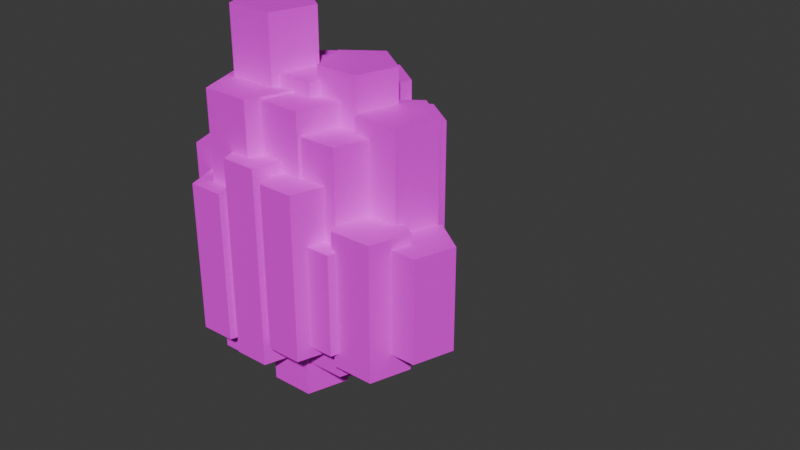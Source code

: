 # Source: Cliff.blend  (saved by Blender 4.0.36; exported with 4.5.12 LTS)
import bpy
from mathutils import Matrix  # noqa: F401  (used for matrix-valued properties, if any)

bpy.ops.wm.read_factory_settings(use_empty=True)
scene = bpy.context.scene
scene.name = 'Scene'

# ---- collections
col_collection = bpy.data.collections.new('Collection'); scene.collection.children.link(col_collection)

# ---- images (referenced by path relative to the original .blend; pixels are not part of the script)
import os
ASSET_DIR = os.environ.get("B2B_ASSET_DIR", "")  # directory of the original .blend (textures are referenced by path, not embedded)
HERE = os.path.dirname(os.path.abspath(__file__))  # packed textures are extracted next to this script under _unpacked/

def load_image(name, relpath, width, height, colorspace="sRGB"):
    """Load a texture the original file referenced (path relative to the .blend, or extracted next to this script)."""
    p = next((c for c in (os.path.join(HERE, relpath), os.path.join(ASSET_DIR, relpath)) if relpath and os.path.exists(c)), "")
    if p:
        img = bpy.data.images.load(p, check_existing=True)
        img.name = name
    else:  # same state as the original file: an image datablock whose file is absent (Cycles renders it pink)
        img = bpy.data.images.new(name, width, height)
        img.source = "FILE"
        img.filepath = "//" + (relpath or name)
    img.colorspace_settings.name = colorspace
    return img
img_colour_palette_png = load_image('colour_palette.png', 'textures/colour_palette.png', 1024, 1024, 'sRGB')

# ---- materials (node trees are filled in below, after node groups)
mat_material_001 = bpy.data.materials.new('Material.001')
mat_material_001.use_transparent_shadow = False

# ---- material node trees
mat_material_001.use_nodes = True; mat_material_001.node_tree.nodes.clear()
_N = mat_material_001.node_tree.nodes; _L = mat_material_001.node_tree.links
n0 = _N.new('ShaderNodeBsdfPrincipled'); n0.name = 'Principled BSDF'; n0.location = (10, 300)
n0.inputs[3].default_value = 1.45
n1 = _N.new('ShaderNodeOutputMaterial'); n1.name = 'Material Output'; n1.location = (300, 300)
n2 = _N.new('ShaderNodeTexImage'); n2.name = 'Image Texture'; n2.location = (-351, 294)
n2.image = img_colour_palette_png
_L.new(n0.outputs[0], n1.inputs[0])
_L.new(n2.outputs[0], n0.inputs[0])
n1.is_active_output = True

# ---- world
world_world = bpy.data.worlds.new('World'); scene.world = world_world
world_world.use_nodes = True; world_world.node_tree.nodes.clear()
_N = world_world.node_tree.nodes; _L = world_world.node_tree.links
n0 = _N.new('ShaderNodeOutputWorld'); n0.name = 'World Output'; n0.location = (300, 300)
n1 = _N.new('ShaderNodeBackground'); n1.name = 'Background'; n1.location = (10, 300)
n1.inputs[0].default_value = (0.05088, 0.05088, 0.05088, 1.0)
_L.new(n1.outputs[0], n0.inputs[0])
n0.is_active_output = True
world_world.color = (0.05088, 0.05088, 0.05088)
world_world.use_sun_shadow = False
world_world.sun_shadow_jitter_overblur = 0.0

# ---- meshes
me_cube_003 = bpy.data.meshes.new('Cube.003')
me_cube_003.from_pydata([], [], [])
_uv = me_cube_003.uv_layers.new(name='UVMap')
_uv.uv.foreach_set('vector', [])
me_cube_003.materials.append(mat_material_001)
me_cube_003.update()
me_cylinder = bpy.data.meshes.new('Cylinder')
me_cylinder.from_pydata([(-2.384e-07, 1.0, -3.219), (0.0, 1.0, 1.0), (0.9511, 0.309, -3.219), (0.9511, 0.309, 1.0), (0.5878, -0.809, -3.219), (0.5878, -0.809, 1.0), (-0.5878, -0.809, -3.219), (-0.5878, -0.809, 1.0), (-0.9511, 0.309, -3.219), (-0.9511, 0.309, 1.0)], [], [(0, 1, 3, 2), (2, 3, 5, 4), (4, 5, 7, 6), (3, 1, 9, 7, 5), (6, 7, 9, 8), (8, 9, 1, 0), (0, 2, 4, 6, 8)])
_uv = me_cylinder.uv_layers.new(name='UVMap')
_uv.uv.foreach_set('vector', [0.8325, 0.9054, 0.8325, 0.938, 0.8398, 0.938, 0.8398, 0.9054, 0.8398, 0.9054, 0.8398, 0.938, 0.837, 0.938, 0.837, 0.9054, 0.837, 0.9054, 0.837, 0.938, 0.828, 0.938, 0.828, 0.9054, 0.8398, 0.938, 0.8325, 0.938, 0.8252, 0.938, 0.828, 0.938, 0.837, 0.938, 0.828, 0.9054, 0.828, 0.938, 0.8252, 0.938, 0.8252, 0.9054, 0.8252, 0.9054, 0.8252, 0.938, 0.8325, 0.938, 0.8325, 0.9054, 0.8325, 0.9054, 0.8398, 0.9054, 0.837, 0.9054, 0.828, 0.9054, 0.8252, 0.9054])
me_cylinder.materials.append(mat_material_001)
me_cylinder.update()
me_cylinder_001 = bpy.data.meshes.new('Cylinder.001')
me_cylinder_001.from_pydata([(0.0, 1.0, -2.049), (0.0, 1.0, 1.0), (0.9511, 0.309, -2.049), (0.9511, 0.309, 1.0), (0.5878, -0.809, -2.049), (0.5878, -0.809, 1.0), (-0.5878, -0.809, -2.049), (-0.5878, -0.809, 1.0), (-0.9511, 0.309, -2.049), (-0.9511, 0.309, 1.0)], [], [(0, 1, 3, 2), (2, 3, 5, 4), (4, 5, 7, 6), (3, 1, 9, 7, 5), (6, 7, 9, 8), (8, 9, 1, 0), (0, 2, 4, 6, 8)])
_uv = me_cylinder_001.uv_layers.new(name='UVMap')
_uv.uv.foreach_set('vector', [0.8224, 0.9019, 0.8224, 0.9548, 0.8315, 0.9548, 0.8315, 0.9019, 0.8315, 0.9019, 0.8315, 0.9548, 0.828, 0.9548, 0.828, 0.9019, 0.828, 0.9019, 0.828, 0.9548, 0.8168, 0.9548, 0.8168, 0.9019, 0.8315, 0.9548, 0.8224, 0.9548, 0.8133, 0.9548, 0.8168, 0.9548, 0.828, 0.9548, 0.8168, 0.9019, 0.8168, 0.9548, 0.8133, 0.9548, 0.8133, 0.9019, 0.8133, 0.9019, 0.8133, 0.9548, 0.8224, 0.9548, 0.8224, 0.9019, 0.8224, 0.9019, 0.8315, 0.9019, 0.828, 0.9019, 0.8168, 0.9019, 0.8133, 0.9019])
me_cylinder_001.materials.append(mat_material_001)
me_cylinder_001.update()
me_cylinder_002 = bpy.data.meshes.new('Cylinder.002')
me_cylinder_002.from_pydata([(0.0, 1.0, -2.49), (0.0, 1.0, 1.0), (0.9511, 0.309, -2.49), (0.9511, 0.309, 1.0), (0.5878, -0.809, -2.49), (0.5878, -0.809, 1.0), (-0.5878, -0.809, -2.49), (-0.5878, -0.809, 1.0), (-0.9511, 0.309, -2.49), (-0.9511, 0.309, 1.0)], [], [(0, 1, 3, 2), (2, 3, 5, 4), (4, 5, 7, 6), (3, 1, 9, 7, 5), (6, 7, 9, 8), (8, 9, 1, 0), (0, 2, 4, 6, 8)])
_uv = me_cylinder_002.uv_layers.new(name='UVMap')
_uv.uv.foreach_set('vector', [0.8282, 0.8944, 0.8282, 0.9671, 0.8391, 0.9671, 0.8391, 0.8944, 0.8391, 0.8944, 0.8391, 0.9671, 0.8349, 0.9671, 0.8349, 0.8944, 0.8349, 0.8944, 0.8349, 0.9671, 0.8214, 0.9671, 0.8214, 0.8944, 0.8391, 0.9671, 0.8282, 0.9671, 0.8173, 0.9671, 0.8214, 0.9671, 0.8349, 0.9671, 0.8214, 0.8944, 0.8214, 0.9671, 0.8173, 0.9671, 0.8173, 0.8944, 0.8173, 0.8944, 0.8173, 0.9671, 0.8282, 0.9671, 0.8282, 0.8944, 0.8282, 0.8944, 0.8391, 0.8944, 0.8349, 0.8944, 0.8214, 0.8944, 0.8173, 0.8944])
me_cylinder_002.materials.append(mat_material_001)
me_cylinder_002.update()
me_cylinder_003 = bpy.data.meshes.new('Cylinder.003')
me_cylinder_003.from_pydata([(-2.384e-07, 1.0, -2.107), (0.0, 1.0, 1.0), (0.9511, 0.309, -2.107), (0.9511, 0.309, 1.0), (0.5878, -0.809, -2.107), (0.5878, -0.809, 1.0), (-0.5878, -0.809, -2.107), (-0.5878, -0.809, 1.0), (-0.9511, 0.309, -2.107), (-0.9511, 0.309, 1.0)], [], [(0, 1, 3, 2), (2, 3, 5, 4), (4, 5, 7, 6), (3, 1, 9, 7, 5), (6, 7, 9, 8), (8, 9, 1, 0), (0, 2, 4, 6, 8)])
_uv = me_cylinder_003.uv_layers.new(name='UVMap')
_uv.uv.foreach_set('vector', [0.8404, 0.9047, 0.8404, 0.9725, 0.8519, 0.9725, 0.8519, 0.9047, 0.8519, 0.9047, 0.8519, 0.9725, 0.8475, 0.9725, 0.8475, 0.9047, 0.8475, 0.9047, 0.8475, 0.9725, 0.8334, 0.9725, 0.8334, 0.9047, 0.8519, 0.9725, 0.8404, 0.9725, 0.829, 0.9725, 0.8334, 0.9725, 0.8475, 0.9725, 0.8334, 0.9047, 0.8334, 0.9725, 0.829, 0.9725, 0.829, 0.9047, 0.829, 0.9047, 0.829, 0.9725, 0.8404, 0.9725, 0.8404, 0.9047, 0.8404, 0.9047, 0.8519, 0.9047, 0.8475, 0.9047, 0.8334, 0.9047, 0.829, 0.9047])
me_cylinder_003.materials.append(mat_material_001)
me_cylinder_003.update()
me_cylinder_004 = bpy.data.meshes.new('Cylinder.004')
me_cylinder_004.from_pydata([(0.0, 1.0, -3.287), (0.0, 1.0, 1.0), (0.9511, 0.309, -3.287), (0.9511, 0.309, 1.0), (0.5878, -0.809, -3.287), (0.5878, -0.809, 1.0), (-0.5878, -0.809, -3.287), (-0.5878, -0.809, 1.0), (-0.9511, 0.309, -3.287), (-0.9511, 0.309, 1.0)], [], [(0, 1, 3, 2), (2, 3, 5, 4), (4, 5, 7, 6), (3, 1, 9, 7, 5), (6, 7, 9, 8), (8, 9, 1, 0), (0, 2, 4, 6, 8)])
_uv = me_cylinder_004.uv_layers.new(name='UVMap')
_uv.uv.foreach_set('vector', [0.8155, 0.8832, 0.8155, 0.9746, 0.8267, 0.9746, 0.8267, 0.8832, 0.8267, 0.8832, 0.8267, 0.9746, 0.8224, 0.9746, 0.8224, 0.8832, 0.8224, 0.8832, 0.8224, 0.9746, 0.8086, 0.9746, 0.8086, 0.8832, 0.8267, 0.9746, 0.8155, 0.9746, 0.8043, 0.9746, 0.8086, 0.9746, 0.8224, 0.9746, 0.8086, 0.8832, 0.8086, 0.9746, 0.8043, 0.9746, 0.8043, 0.8832, 0.8043, 0.8832, 0.8043, 0.9746, 0.8155, 0.9746, 0.8155, 0.8832, 0.8155, 0.8832, 0.8267, 0.8832, 0.8224, 0.8832, 0.8086, 0.8832, 0.8043, 0.8832])
me_cylinder_004.materials.append(mat_material_001)
me_cylinder_004.update()
me_cylinder_005 = bpy.data.meshes.new('Cylinder.005')
me_cylinder_005.from_pydata([(0.0, 1.0, -3.263), (0.0, 1.0, 1.0), (0.9511, 0.309, -3.263), (0.9511, 0.309, 1.0), (0.5878, -0.809, -3.263), (0.5878, -0.809, 1.0), (-0.5878, -0.809, -3.263), (-0.5878, -0.809, 1.0), (-0.9511, 0.309, -3.263), (-0.9511, 0.309, 1.0)], [], [(0, 1, 3, 2), (2, 3, 5, 4), (4, 5, 7, 6), (3, 1, 9, 7, 5), (6, 7, 9, 8), (8, 9, 1, 0), (0, 2, 4, 6, 8)])
_uv = me_cylinder_005.uv_layers.new(name='UVMap')
_uv.uv.foreach_set('vector', [0.8106, 0.8788, 0.8106, 0.9791, 0.823, 0.9791, 0.823, 0.8788, 0.823, 0.8788, 0.823, 0.9791, 0.8182, 0.9791, 0.8182, 0.8788, 0.8182, 0.8788, 0.8182, 0.9791, 0.803, 0.9791, 0.803, 0.8788, 0.823, 0.9791, 0.8106, 0.9791, 0.7983, 0.9791, 0.803, 0.9791, 0.8182, 0.9791, 0.803, 0.8788, 0.803, 0.9791, 0.7983, 0.9791, 0.7983, 0.8788, 0.7983, 0.8788, 0.7983, 0.9791, 0.8106, 0.9791, 0.8106, 0.8788, 0.8106, 0.8788, 0.823, 0.8788, 0.8182, 0.8788, 0.803, 0.8788, 0.7983, 0.8788])
me_cylinder_005.materials.append(mat_material_001)
me_cylinder_005.update()
me_cylinder_006 = bpy.data.meshes.new('Cylinder.006')
me_cylinder_006.from_pydata([(0.0, 1.0, -2.682), (0.0, 1.0, 1.0), (0.9511, 0.309, -2.682), (0.9511, 0.309, 1.0), (0.5878, -0.809, -2.682), (0.5878, -0.809, 1.0), (-0.5878, -0.809, -2.682), (-0.5878, -0.809, 1.0), (-0.9511, 0.309, -2.682), (-0.9511, 0.309, 1.0)], [], [(0, 1, 3, 2), (2, 3, 5, 4), (4, 5, 7, 6), (3, 1, 9, 7, 5), (6, 7, 9, 8), (8, 9, 1, 0), (0, 2, 4, 6, 8)])
_uv = me_cylinder_006.uv_layers.new(name='UVMap')
_uv.uv.foreach_set('vector', [0.8079, 0.8944, 0.8079, 0.9583, 0.817, 0.9583, 0.817, 0.8944, 0.817, 0.8944, 0.817, 0.9583, 0.8135, 0.9583, 0.8135, 0.8944, 0.8135, 0.8944, 0.8135, 0.9583, 0.8022, 0.9583, 0.8022, 0.8944, 0.817, 0.9583, 0.8079, 0.9583, 0.7988, 0.9583, 0.8022, 0.9583, 0.8135, 0.9583, 0.8022, 0.8944, 0.8022, 0.9583, 0.7988, 0.9583, 0.7988, 0.8944, 0.7988, 0.8944, 0.7988, 0.9583, 0.8079, 0.9583, 0.8079, 0.8944, 0.8079, 0.8944, 0.817, 0.8944, 0.8135, 0.8944, 0.8022, 0.8944, 0.7988, 0.8944])
me_cylinder_006.materials.append(mat_material_001)
me_cylinder_006.update()
me_cylinder_007 = bpy.data.meshes.new('Cylinder.007')
me_cylinder_007.from_pydata([(0.0, 1.0, -1.803), (0.0, 1.0, 1.0), (0.9511, 0.309, -1.803), (0.9511, 0.309, 1.0), (0.5878, -0.809, -1.803), (0.5878, -0.809, 1.0), (-0.5878, -0.809, -1.803), (-0.5878, -0.809, 1.0), (-0.9511, 0.309, -1.803), (-0.9511, 0.309, 1.0)], [], [(0, 1, 3, 2), (2, 3, 5, 4), (4, 5, 7, 6), (3, 1, 9, 7, 5), (6, 7, 9, 8), (8, 9, 1, 0), (0, 2, 4, 6, 8)])
_uv = me_cylinder_007.uv_layers.new(name='UVMap')
_uv.uv.foreach_set('vector', [0.7944, 0.8983, 0.7944, 0.9469, 0.8035, 0.9469, 0.8035, 0.8983, 0.8035, 0.8983, 0.8035, 0.9469, 0.8, 0.9469, 0.8, 0.8983, 0.8, 0.8983, 0.8, 0.9469, 0.7887, 0.9469, 0.7887, 0.8983, 0.8035, 0.9469, 0.7944, 0.9469, 0.7853, 0.9469, 0.7887, 0.9469, 0.8, 0.9469, 0.7887, 0.8983, 0.7887, 0.9469, 0.7853, 0.9469, 0.7853, 0.8983, 0.7853, 0.8983, 0.7853, 0.9469, 0.7944, 0.9469, 0.7944, 0.8983, 0.7944, 0.8983, 0.8035, 0.8983, 0.8, 0.8983, 0.7887, 0.8983, 0.7853, 0.8983])
me_cylinder_007.materials.append(mat_material_001)
me_cylinder_007.update()
me_cylinder_008 = bpy.data.meshes.new('Cylinder.008')
me_cylinder_008.from_pydata([(0.0, 1.0, -1.832), (0.0, 1.0, 1.0), (0.9511, 0.309, -1.832), (0.9511, 0.309, 1.0), (0.5878, -0.809, -1.832), (0.5878, -0.809, 1.0), (-0.5878, -0.809, -1.832), (-0.5878, -0.809, 1.0), (-0.9511, 0.309, -1.832), (-0.9511, 0.309, 1.0)], [], [(0, 1, 3, 2), (2, 3, 5, 4), (4, 5, 7, 6), (3, 1, 9, 7, 5), (6, 7, 9, 8), (8, 9, 1, 0), (0, 2, 4, 6, 8)])
_uv = me_cylinder_008.uv_layers.new(name='UVMap')
_uv.uv.foreach_set('vector', [0.785, 0.9047, 0.785, 0.9539, 0.7941, 0.9539, 0.7941, 0.9047, 0.7941, 0.9047, 0.7941, 0.9539, 0.7906, 0.9539, 0.7906, 0.9047, 0.7906, 0.9047, 0.7906, 0.9539, 0.7793, 0.9539, 0.7793, 0.9047, 0.7941, 0.9539, 0.785, 0.9539, 0.7759, 0.9539, 0.7793, 0.9539, 0.7906, 0.9539, 0.7793, 0.9047, 0.7793, 0.9539, 0.7759, 0.9539, 0.7759, 0.9047, 0.7759, 0.9047, 0.7759, 0.9539, 0.785, 0.9539, 0.785, 0.9047, 0.785, 0.9047, 0.7941, 0.9047, 0.7906, 0.9047, 0.7793, 0.9047, 0.7759, 0.9047])
me_cylinder_008.materials.append(mat_material_001)
me_cylinder_008.update()
me_cylinder_009 = bpy.data.meshes.new('Cylinder.009')
me_cylinder_009.from_pydata([(0.0, 1.0, -2.614), (0.0, 1.0, 1.0), (0.9511, 0.309, -2.614), (0.9511, 0.309, 1.0), (0.5878, -0.809, -2.614), (0.5878, -0.809, 1.0), (-0.5878, -0.809, -2.614), (-0.5878, -0.809, 1.0), (-0.9511, 0.309, -2.614), (-0.9511, 0.309, 1.0)], [], [(0, 1, 3, 2), (2, 3, 5, 4), (4, 5, 7, 6), (3, 1, 9, 7, 5), (6, 7, 9, 8), (8, 9, 1, 0), (0, 2, 4, 6, 8)])
_uv = me_cylinder_009.uv_layers.new(name='UVMap')
_uv.uv.foreach_set('vector', [0.7996, 0.8903, 0.7996, 0.9754, 0.812, 0.9754, 0.812, 0.8903, 0.812, 0.8903, 0.812, 0.9754, 0.8073, 0.9754, 0.8073, 0.8903, 0.8073, 0.8903, 0.8073, 0.9754, 0.792, 0.9754, 0.792, 0.8903, 0.812, 0.9754, 0.7996, 0.9754, 0.7873, 0.9754, 0.792, 0.9754, 0.8073, 0.9754, 0.792, 0.8903, 0.792, 0.9754, 0.7873, 0.9754, 0.7873, 0.8903, 0.7873, 0.8903, 0.7873, 0.9754, 0.7996, 0.9754, 0.7996, 0.8903, 0.7996, 0.8903, 0.812, 0.8903, 0.8073, 0.8903, 0.792, 0.8903, 0.7873, 0.8903])
me_cylinder_009.materials.append(mat_material_001)
me_cylinder_009.update()
me_cylinder_010 = bpy.data.meshes.new('Cylinder.010')
me_cylinder_010.from_pydata([(0.0, 1.0, -1.0), (0.0, 1.0, 1.0), (0.9511, 0.309, -1.0), (0.9511, 0.309, 1.0), (0.5878, -0.809, -1.0), (0.5878, -0.809, 1.0), (-0.5878, -0.809, -1.0), (-0.5878, -0.809, 1.0), (-0.9511, 0.309, -1.0), (-0.9511, 0.309, 1.0)], [], [(0, 1, 3, 2), (2, 3, 5, 4), (4, 5, 7, 6), (3, 1, 9, 7, 5), (6, 7, 9, 8), (8, 9, 1, 0), (0, 2, 4, 6, 8)])
_uv = me_cylinder_010.uv_layers.new(name='UVMap')
_uv.uv.foreach_set('vector', [0.7984, 0.9497, 0.7984, 0.9968, 0.8107, 0.9968, 0.8107, 0.9497, 0.8107, 0.9497, 0.8107, 0.9968, 0.806, 0.9968, 0.806, 0.9497, 0.806, 0.9497, 0.806, 0.9968, 0.7908, 0.9968, 0.7908, 0.9497, 0.8107, 0.9968, 0.7984, 0.9968, 0.7861, 0.9968, 0.7908, 0.9968, 0.806, 0.9968, 0.7908, 0.9497, 0.7908, 0.9968, 0.7861, 0.9968, 0.7861, 0.9497, 0.7861, 0.9497, 0.7861, 0.9968, 0.7984, 0.9968, 0.7984, 0.9497, 0.7984, 0.9497, 0.8107, 0.9497, 0.806, 0.9497, 0.7908, 0.9497, 0.7861, 0.9497])
me_cylinder_010.materials.append(mat_material_001)
me_cylinder_010.update()
me_cylinder_011 = bpy.data.meshes.new('Cylinder.011')
me_cylinder_011.from_pydata([(0.0, 1.0, -1.102), (0.0, 1.0, 1.0), (0.9511, 0.309, -1.102), (0.9511, 0.309, 1.0), (0.5878, -0.809, -1.102), (0.5878, -0.809, 1.0), (-0.5878, -0.809, -1.102), (-0.5878, -0.809, 1.0), (-0.9511, 0.309, -1.102), (-0.9511, 0.309, 1.0)], [], [(0, 1, 3, 2), (2, 3, 5, 4), (4, 5, 7, 6), (3, 1, 9, 7, 5), (6, 7, 9, 8), (8, 9, 1, 0), (0, 2, 4, 6, 8)])
_uv = me_cylinder_011.uv_layers.new(name='UVMap')
_uv.uv.foreach_set('vector', [0.8428, 0.9004, 0.8428, 0.9441, 0.8537, 0.9441, 0.8537, 0.9004, 0.8537, 0.9004, 0.8537, 0.9441, 0.8495, 0.9441, 0.8495, 0.9004, 0.8495, 0.9004, 0.8495, 0.9441, 0.836, 0.9441, 0.836, 0.9004, 0.8537, 0.9441, 0.8428, 0.9441, 0.8319, 0.9441, 0.836, 0.9441, 0.8495, 0.9441, 0.836, 0.9004, 0.836, 0.9441, 0.8319, 0.9441, 0.8319, 0.9004, 0.8319, 0.9004, 0.8319, 0.9441, 0.8428, 0.9441, 0.8428, 0.9004, 0.8428, 0.9004, 0.8537, 0.9004, 0.8495, 0.9004, 0.836, 0.9004, 0.8319, 0.9004])
me_cylinder_011.materials.append(mat_material_001)
me_cylinder_011.update()
me_cylinder_012 = bpy.data.meshes.new('Cylinder.012')
me_cylinder_012.from_pydata([(0.0, 1.0, -0.5964), (0.0, 1.0, 1.0), (0.9511, 0.309, -0.5964), (0.9511, 0.309, 1.0), (0.5878, -0.809, -0.5964), (0.5878, -0.809, 1.0), (-0.5878, -0.809, -0.5964), (-0.5878, -0.809, 1.0), (-0.9511, 0.309, -0.5964), (-0.9511, 0.309, 1.0)], [], [(0, 1, 3, 2), (2, 3, 5, 4), (4, 5, 7, 6), (3, 1, 9, 7, 5), (6, 7, 9, 8), (8, 9, 1, 0), (0, 2, 4, 6, 8)])
_uv = me_cylinder_012.uv_layers.new(name='UVMap')
_uv.uv.foreach_set('vector', [0.853, 0.9076, 0.853, 0.9409, 0.8639, 0.9409, 0.8639, 0.9076, 0.8639, 0.9076, 0.8639, 0.9409, 0.8597, 0.9409, 0.8597, 0.9076, 0.8597, 0.9076, 0.8597, 0.9409, 0.8462, 0.9409, 0.8462, 0.9076, 0.8639, 0.9409, 0.853, 0.9409, 0.8421, 0.9409, 0.8462, 0.9409, 0.8597, 0.9409, 0.8462, 0.9076, 0.8462, 0.9409, 0.8421, 0.9409, 0.8421, 0.9076, 0.8421, 0.9076, 0.8421, 0.9409, 0.853, 0.9409, 0.853, 0.9076, 0.853, 0.9076, 0.8639, 0.9076, 0.8597, 0.9076, 0.8462, 0.9076, 0.8421, 0.9076])
me_cylinder_012.materials.append(mat_material_001)
me_cylinder_012.update()
me_cylinder_013 = bpy.data.meshes.new('Cylinder.013')
me_cylinder_013.from_pydata([(0.0, 1.0, -2.151), (0.0, 1.0, 1.0), (0.9511, 0.309, -2.151), (0.9511, 0.309, 1.0), (0.5878, -0.809, -2.151), (0.5878, -0.809, 1.0), (-0.5878, -0.809, -2.151), (-0.5878, -0.809, 1.0), (-0.9511, 0.309, -2.151), (-0.9511, 0.309, 1.0)], [], [(0, 1, 3, 2), (2, 3, 5, 4), (4, 5, 7, 6), (3, 1, 9, 7, 5), (6, 7, 9, 8), (8, 9, 1, 0), (0, 2, 4, 6, 8)])
_uv = me_cylinder_013.uv_layers.new(name='UVMap')
_uv.uv.foreach_set('vector', [0.7858, 0.8974, 0.7858, 0.963, 0.7967, 0.963, 0.7967, 0.8974, 0.7967, 0.8974, 0.7967, 0.963, 0.7925, 0.963, 0.7925, 0.8974, 0.7925, 0.8974, 0.7925, 0.963, 0.779, 0.963, 0.779, 0.8974, 0.7967, 0.963, 0.7858, 0.963, 0.7749, 0.963, 0.779, 0.963, 0.7925, 0.963, 0.779, 0.8974, 0.779, 0.963, 0.7749, 0.963, 0.7749, 0.8974, 0.7749, 0.8974, 0.7749, 0.963, 0.7858, 0.963, 0.7858, 0.8974, 0.7858, 0.8974, 0.7967, 0.8974, 0.7925, 0.8974, 0.779, 0.8974, 0.7749, 0.8974])
me_cylinder_013.materials.append(mat_material_001)
me_cylinder_013.update()
me_cylinder_014 = bpy.data.meshes.new('Cylinder.014')
me_cylinder_014.from_pydata([(0.0, 1.0, -2.933), (0.0, 1.0, 1.0), (0.9511, 0.309, -2.933), (0.9511, 0.309, 1.0), (0.5878, -0.809, -2.933), (0.5878, -0.809, 1.0), (-0.5878, -0.809, -2.933), (-0.5878, -0.809, 1.0), (-0.9511, 0.309, -2.933), (-0.9511, 0.309, 1.0)], [], [(0, 1, 3, 2), (2, 3, 5, 4), (4, 5, 7, 6), (3, 1, 9, 7, 5), (6, 7, 9, 8), (8, 9, 1, 0), (0, 2, 4, 6, 8)])
_uv = me_cylinder_014.uv_layers.new(name='UVMap')
_uv.uv.foreach_set('vector', [0.8251, 0.8994, 0.8251, 0.9832, 0.8363, 0.9832, 0.8363, 0.8994, 0.8363, 0.8994, 0.8363, 0.9832, 0.832, 0.9832, 0.832, 0.8994, 0.832, 0.8994, 0.832, 0.9832, 0.8182, 0.9832, 0.8182, 0.8994, 0.8363, 0.9832, 0.8251, 0.9832, 0.8139, 0.9832, 0.8182, 0.9832, 0.832, 0.9832, 0.8182, 0.8994, 0.8182, 0.9832, 0.8139, 0.9832, 0.8139, 0.8994, 0.8139, 0.8994, 0.8139, 0.9832, 0.8251, 0.9832, 0.8251, 0.8994, 0.8251, 0.8994, 0.8363, 0.8994, 0.832, 0.8994, 0.8182, 0.8994, 0.8139, 0.8994])
me_cylinder_014.materials.append(mat_material_001)
me_cylinder_014.update()
me_cylinder_015 = bpy.data.meshes.new('Cylinder.015')
me_cylinder_015.from_pydata([(0.0, 1.0, -1.804), (0.0, 1.0, 1.0), (0.9511, 0.309, -1.804), (0.9511, 0.309, 1.0), (0.5878, -0.809, -1.804), (0.5878, -0.809, 1.0), (-0.5878, -0.809, -1.804), (-0.5878, -0.809, 1.0), (-0.9511, 0.309, -1.804), (-0.9511, 0.309, 1.0)], [], [(0, 1, 3, 2), (2, 3, 5, 4), (4, 5, 7, 6), (3, 1, 9, 7, 5), (6, 7, 9, 8), (8, 9, 1, 0), (0, 2, 4, 6, 8)])
_uv = me_cylinder_015.uv_layers.new(name='UVMap')
_uv.uv.foreach_set('vector', [0.8351, 0.9087, 0.8351, 0.9671, 0.846, 0.9671, 0.846, 0.9087, 0.846, 0.9087, 0.846, 0.9671, 0.8418, 0.9671, 0.8418, 0.9087, 0.8418, 0.9087, 0.8418, 0.9671, 0.8283, 0.9671, 0.8283, 0.9087, 0.846, 0.9671, 0.8351, 0.9671, 0.8242, 0.9671, 0.8283, 0.9671, 0.8418, 0.9671, 0.8283, 0.9087, 0.8283, 0.9671, 0.8242, 0.9671, 0.8242, 0.9087, 0.8242, 0.9087, 0.8242, 0.9671, 0.8351, 0.9671, 0.8351, 0.9087, 0.8351, 0.9087, 0.846, 0.9087, 0.8418, 0.9087, 0.8283, 0.9087, 0.8242, 0.9087])
me_cylinder_015.materials.append(mat_material_001)
me_cylinder_015.update()
me_cylinder_016 = bpy.data.meshes.new('Cylinder.016')
me_cylinder_016.from_pydata([(0.0, 1.0, -2.317), (0.0, 1.0, 1.0), (0.9511, 0.309, -2.317), (0.9511, 0.309, 1.0), (0.5878, -0.809, -2.317), (0.5878, -0.809, 1.0), (-0.5878, -0.809, -2.317), (-0.5878, -0.809, 1.0), (-0.9511, 0.309, -2.317), (-0.9511, 0.309, 1.0)], [], [(0, 1, 3, 2), (2, 3, 5, 4), (4, 5, 7, 6), (3, 1, 9, 7, 5), (6, 7, 9, 8), (8, 9, 1, 0), (0, 2, 4, 6, 8)])
_uv = me_cylinder_016.uv_layers.new(name='UVMap')
_uv.uv.foreach_set('vector', [0.8194, 0.9038, 0.8194, 0.9746, 0.8306, 0.9746, 0.8306, 0.9038, 0.8306, 0.9038, 0.8306, 0.9746, 0.8263, 0.9746, 0.8263, 0.9038, 0.8263, 0.9038, 0.8263, 0.9746, 0.8125, 0.9746, 0.8125, 0.9038, 0.8306, 0.9746, 0.8194, 0.9746, 0.8082, 0.9746, 0.8125, 0.9746, 0.8263, 0.9746, 0.8125, 0.9038, 0.8125, 0.9746, 0.8082, 0.9746, 0.8082, 0.9038, 0.8082, 0.9038, 0.8082, 0.9746, 0.8194, 0.9746, 0.8194, 0.9038, 0.8194, 0.9038, 0.8306, 0.9038, 0.8263, 0.9038, 0.8125, 0.9038, 0.8082, 0.9038])
me_cylinder_016.materials.append(mat_material_001)
me_cylinder_016.update()
me_cylinder_017 = bpy.data.meshes.new('Cylinder.017')
me_cylinder_017.from_pydata([(0.0, 1.0, -1.652), (0.0, 1.0, 1.0), (0.9511, 0.309, -1.652), (0.9511, 0.309, 1.0), (0.5878, -0.809, -1.652), (0.5878, -0.809, 1.0), (-0.5878, -0.809, -1.652), (-0.5878, -0.809, 1.0), (-0.9511, 0.309, -1.652), (-0.9511, 0.309, 1.0)], [], [(0, 1, 3, 2), (2, 3, 5, 4), (4, 5, 7, 6), (3, 1, 9, 7, 5), (6, 7, 9, 8), (8, 9, 1, 0), (0, 2, 4, 6, 8)])
_uv = me_cylinder_017.uv_layers.new(name='UVMap')
_uv.uv.foreach_set('vector', [0.8025, 0.913, 0.8025, 0.9754, 0.8149, 0.9754, 0.8149, 0.913, 0.8149, 0.913, 0.8149, 0.9754, 0.8101, 0.9754, 0.8101, 0.913, 0.8101, 0.913, 0.8101, 0.9754, 0.7949, 0.9754, 0.7949, 0.913, 0.8149, 0.9754, 0.8025, 0.9754, 0.7902, 0.9754, 0.7949, 0.9754, 0.8101, 0.9754, 0.7949, 0.913, 0.7949, 0.9754, 0.7902, 0.9754, 0.7902, 0.913, 0.7902, 0.913, 0.7902, 0.9754, 0.8025, 0.9754, 0.8025, 0.913, 0.8025, 0.913, 0.8149, 0.913, 0.8101, 0.913, 0.7949, 0.913, 0.7902, 0.913])
me_cylinder_017.materials.append(mat_material_001)
me_cylinder_017.update()
me_cylinder_018 = bpy.data.meshes.new('Cylinder.018')
me_cylinder_018.from_pydata([(0.0, 1.0, -3.075), (0.0, 1.0, 1.0), (0.9511, 0.309, -3.075), (0.9511, 0.309, 1.0), (0.5878, -0.809, -3.075), (0.5878, -0.809, 1.0), (-0.5878, -0.809, -3.075), (-0.5878, -0.809, 1.0), (-0.9511, 0.309, -3.075), (-0.9511, 0.309, 1.0)], [], [(0, 1, 3, 2), (2, 3, 5, 4), (4, 5, 7, 6), (3, 1, 9, 7, 5), (6, 7, 9, 8), (8, 9, 1, 0), (0, 2, 4, 6, 8)])
_uv = me_cylinder_018.uv_layers.new(name='UVMap')
_uv.uv.foreach_set('vector', [0.7952, 0.8832, 0.7952, 0.9539, 0.8043, 0.9539, 0.8043, 0.8832, 0.8043, 0.8832, 0.8043, 0.9539, 0.8009, 0.9539, 0.8009, 0.8832, 0.8009, 0.8832, 0.8009, 0.9539, 0.7896, 0.9539, 0.7896, 0.8832, 0.8043, 0.9539, 0.7952, 0.9539, 0.7861, 0.9539, 0.7896, 0.9539, 0.8009, 0.9539, 0.7896, 0.8832, 0.7896, 0.9539, 0.7861, 0.9539, 0.7861, 0.8832, 0.7861, 0.8832, 0.7861, 0.9539, 0.7952, 0.9539, 0.7952, 0.8832, 0.7952, 0.8832, 0.8043, 0.8832, 0.8009, 0.8832, 0.7896, 0.8832, 0.7861, 0.8832])
me_cylinder_018.materials.append(mat_material_001)
me_cylinder_018.update()

# ---- objects
ob_cube_col = bpy.data.objects.new('Cube-col', me_cube_003)
ob_cylinder = bpy.data.objects.new('Cylinder', me_cylinder)
ob_cylinder_001 = bpy.data.objects.new('Cylinder.001', me_cylinder_001)
ob_cylinder_002 = bpy.data.objects.new('Cylinder.002', me_cylinder_002)
ob_cylinder_003 = bpy.data.objects.new('Cylinder.003', me_cylinder_003)
ob_cylinder_004 = bpy.data.objects.new('Cylinder.004', me_cylinder_004)
ob_cylinder_005 = bpy.data.objects.new('Cylinder.005', me_cylinder_005)
ob_cylinder_006 = bpy.data.objects.new('Cylinder.006', me_cylinder_006)
ob_cylinder_007 = bpy.data.objects.new('Cylinder.007', me_cylinder_007)
ob_cylinder_008 = bpy.data.objects.new('Cylinder.008', me_cylinder_008)
ob_cylinder_009 = bpy.data.objects.new('Cylinder.009', me_cylinder_009)
ob_cylinder_010 = bpy.data.objects.new('Cylinder.010', me_cylinder_010)
ob_cylinder_011 = bpy.data.objects.new('Cylinder.011', me_cylinder_011)
ob_cylinder_012 = bpy.data.objects.new('Cylinder.012', me_cylinder_012)
ob_cylinder_013 = bpy.data.objects.new('Cylinder.013', me_cylinder_013)
ob_cylinder_014 = bpy.data.objects.new('Cylinder.014', me_cylinder_014)
ob_cylinder_015 = bpy.data.objects.new('Cylinder.015', me_cylinder_015)
ob_cylinder_016 = bpy.data.objects.new('Cylinder.016', me_cylinder_016)
ob_cylinder_017 = bpy.data.objects.new('Cylinder.017', me_cylinder_017)
ob_cylinder_018 = bpy.data.objects.new('Cylinder.018', me_cylinder_018)

# ---- transforms, parenting, visibility, modifiers, constraints
ob_cube_col.location = (17.45, -1.186, 10.9)
ob_cube_col.scale = (12.0, 12.0, 12.0)
ob_cylinder.location = (2.428, -2.511, -2.689)
ob_cylinder.scale = (1.472, 1.472, 1.472)
ob_cylinder_001.location = (0.4965, -3.062, -1.316)
ob_cylinder_001.scale = (1.826, 1.826, 3.311)
ob_cylinder_002.location = (1.605, -0.8356, 0.3671)
ob_cylinder_002.scale = (2.19, 2.19, 3.973)
ob_cylinder_003.location = (3.94, 1.24, 1.209)
ob_cylinder_003.scale = (2.295, 2.295, 4.163)
ob_cylinder_004.location = (-0.8129, -0.9607, 1.696)
ob_cylinder_004.scale = (2.243, 2.243, 4.068)
ob_cylinder_005.location = (-1.748, 1.09, 2.139)
ob_cylinder_005.scale = (2.476, 2.476, 4.491)
ob_cylinder_006.location = (-2.271, -2.987, -0.6516)
ob_cylinder_006.scale = (1.826, 1.826, 3.311)
ob_cylinder_007.location = (-4.847, -3.162, -2.822)
ob_cylinder_007.scale = (1.826, 1.826, 3.311)
ob_cylinder_008.location = (-6.639, -1.186, -1.493)
ob_cylinder_008.scale = (1.826, 1.826, 3.311)
ob_cylinder_009.location = (-3.839, -1.636, 1.43)
ob_cylinder_009.scale = (2.476, 2.476, 4.491)
ob_cylinder_010.location = (-4.078, 0.615, 5.505)
ob_cylinder_010.scale = (2.476, 2.476, 4.491)
ob_cylinder_011.location = (4.387, -1.436, -4.018)
ob_cylinder_011.scale = (2.19, 2.19, 3.973)
ob_cylinder_012.location = (6.334, -0.1713, -4.638)
ob_cylinder_012.scale = (2.19, 2.19, 3.973)
ob_cylinder_013.location = (-6.485, 1.399, -0.4171)
ob_cylinder_013.scale = (2.19, 2.19, 3.973)
ob_cylinder_014.location = (1.02, 1.526, 3.349)
ob_cylinder_014.scale = (2.243, 2.243, 4.068)
ob_cylinder_015.location = (2.92, 3.282, 0.3671)
ob_cylinder_015.scale = (2.19, 2.19, 3.973)
ob_cylinder_016.location = (-0.06879, 3.926, 1.696)
ob_cylinder_016.scale = (2.243, 2.243, 4.068)
ob_cylinder_017.location = (-3.293, 3.623, 1.43)
ob_cylinder_017.scale = (2.476, 2.476, 4.491)
ob_cylinder_018.location = (-4.679, 2.163, -1.493)
ob_cylinder_018.scale = (1.826, 1.826, 3.311)

# ---- collection membership
col_collection.objects.link(ob_cube_col)
col_collection.objects.link(ob_cylinder)
col_collection.objects.link(ob_cylinder_001)
col_collection.objects.link(ob_cylinder_002)
col_collection.objects.link(ob_cylinder_003)
col_collection.objects.link(ob_cylinder_004)
col_collection.objects.link(ob_cylinder_005)
col_collection.objects.link(ob_cylinder_006)
col_collection.objects.link(ob_cylinder_007)
col_collection.objects.link(ob_cylinder_008)
col_collection.objects.link(ob_cylinder_009)
col_collection.objects.link(ob_cylinder_010)
col_collection.objects.link(ob_cylinder_011)
col_collection.objects.link(ob_cylinder_012)
col_collection.objects.link(ob_cylinder_013)
col_collection.objects.link(ob_cylinder_014)
col_collection.objects.link(ob_cylinder_015)
col_collection.objects.link(ob_cylinder_016)
col_collection.objects.link(ob_cylinder_017)
col_collection.objects.link(ob_cylinder_018)

# ---- scene / render settings (as saved in the file)
scene.frame_start = 1; scene.frame_end = 250; scene.frame_set(1)
scene.render.engine = 'BLENDER_EEVEE_NEXT'
scene.cycles.sampling_pattern = 'TABULATED_SOBOL'
bpy.context.view_layer.update()

# ---- added for rendering (the .blend has no active camera and no usable light): camera, sun
cam_auto = bpy.data.cameras.new('AutoCamera')
cam_auto.lens = 50.0
cam_auto.sensor_width = 36.0
cam_auto.clip_end = 1000.0
ob_auto_camera = bpy.data.objects.new('AutoCamera', cam_auto)
scene.collection.objects.link(ob_auto_camera)
ob_auto_camera.location = (38.3345, -39.9077, 26.3104)
ob_auto_camera.rotation_euler = (1.09748, -7.21219e-08, 0.694738)
scene.camera = ob_auto_camera
light_auto_sun = bpy.data.lights.new('AutoSun', 'SUN')
light_auto_sun.energy = 3.0
light_auto_sun.angle = 0.0523599
ob_auto_sun = bpy.data.objects.new('AutoSun', light_auto_sun)
scene.collection.objects.link(ob_auto_sun)
ob_auto_sun.rotation_euler = (0.872665, 0.174533, 0.523599)
bpy.context.view_layer.update()
